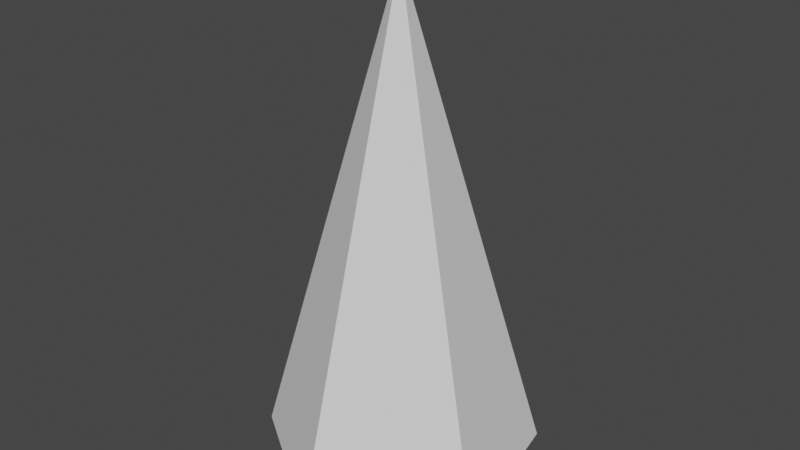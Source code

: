 # Source: spike.blend  (saved by Blender 3.4.6; exported with 4.5.12 LTS)
import bpy
from mathutils import Matrix  # noqa: F401  (used for matrix-valued properties, if any)

bpy.ops.wm.read_factory_settings(use_empty=True)
scene = bpy.context.scene
scene.name = 'Scene'

# ---- collections
col_collection = bpy.data.collections.new('Collection'); scene.collection.children.link(col_collection)

# ---- world
world_world = bpy.data.worlds.new('World'); scene.world = world_world
world_world.use_nodes = True; world_world.node_tree.nodes.clear()
_N = world_world.node_tree.nodes; _L = world_world.node_tree.links
n0 = _N.new('ShaderNodeOutputWorld'); n0.name = 'World Output'; n0.location = (300, 300)
n1 = _N.new('ShaderNodeBackground'); n1.name = 'Background'; n1.location = (10, 300)
n1.inputs[0].default_value = (0.05088, 0.05088, 0.05088, 1.0)
_L.new(n1.outputs[0], n0.inputs[0])
n0.is_active_output = True
world_world.color = (0.05088, 0.05088, 0.05088)
world_world.use_sun_shadow = False
world_world.sun_shadow_jitter_overblur = 0.0

# ---- meshes
me_cylinder = bpy.data.meshes.new('Cylinder')
me_cylinder.from_pydata([(5.361e-09, 0.5707, -1.0), (1.211e-08, 1.49e-08, 1.0), (0.4036, 0.4036, -1.0), (0.5273, -0.2184, -1.0), (5.361e-09, -0.5707, -1.0), (-0.5273, -0.2184, -1.0), (-0.4036, 0.4036, -1.0)], [], [(0, 1, 2), (2, 1, 3), (3, 1, 4), (4, 1, 5), (5, 1, 6), (6, 1, 0), (6, 0, 2, 3, 4, 5)])
_uv = me_cylinder.uv_layers.new(name='UVMap')
_uv.uv.foreach_set('vector', [0.9062, 0.5, 0.875, 1.0, 0.875, 0.5, 0.8125, 0.5, 0.7812, 1.0, 0.7812, 0.5, 0.625, 0.5, 0.5938, 1.0, 0.5938, 0.5, 0.4375, 0.5, 0.4062, 1.0, 0.4062, 0.5, 0.2188, 0.5, 0.1875, 1.0, 0.1875, 0.5, 0.03125, 0.5, 0.0, 1.0, 0.0, 0.5, 0.7032, 0.4854, 0.8833, 0.4496, 0.9717, 0.3418, 0.9197, 0.08029, 0.6582, 0.02827, 0.5146, 0.2968])
me_cylinder.update()

# ---- objects
ob_cylinder = bpy.data.objects.new('Cylinder', me_cylinder)

# ---- transforms, parenting, visibility, modifiers, constraints
ob_cylinder.location = (0.0, 0.0, 0.0)

# ---- collection membership
col_collection.objects.link(ob_cylinder)

# ---- scene / render settings (as saved in the file)
scene.frame_start = 1; scene.frame_end = 250; scene.frame_set(1)
scene.render.engine = 'BLENDER_EEVEE_NEXT'
scene.cycles.sampling_pattern = 'TABULATED_SOBOL'
scene.cycles.use_light_tree = False
scene.view_settings.view_transform = 'Filmic'
bpy.context.view_layer.update()

# ---- added for rendering (the .blend has no active camera and no usable light): camera, sun
cam_auto = bpy.data.cameras.new('AutoCamera')
cam_auto.lens = 50.0
cam_auto.sensor_width = 36.0
cam_auto.clip_end = 1000.0
ob_auto_camera = bpy.data.objects.new('AutoCamera', cam_auto)
scene.collection.objects.link(ob_auto_camera)
ob_auto_camera.location = (2.34342, -2.8121, 1.87474)
ob_auto_camera.rotation_euler = (1.09748, -7.21219e-08, 0.694738)
scene.camera = ob_auto_camera
light_auto_sun = bpy.data.lights.new('AutoSun', 'SUN')
light_auto_sun.energy = 3.0
light_auto_sun.angle = 0.0523599
ob_auto_sun = bpy.data.objects.new('AutoSun', light_auto_sun)
scene.collection.objects.link(ob_auto_sun)
ob_auto_sun.rotation_euler = (0.872665, 0.174533, 0.523599)
bpy.context.view_layer.update()
